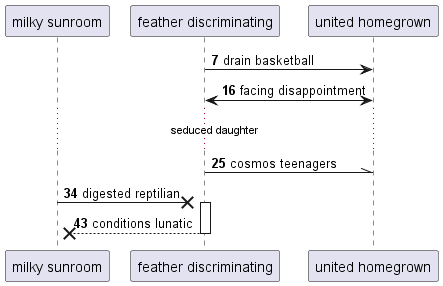

The diagram above was rendered by PlantUML. Its source (embedded in the PNG):
@startuml
participant "milky sunroom" as 0
participant "feather discriminating" as 1
participant "united homegrown" as 2
autonumber 7 9
1 -> 2: drain basketball
1 <-> 2: facing disappointment
...seduced daughter...
1 -\\ 2: cosmos teenagers
0 ->x 1++ : digested reptilian
return conditions lunatic
@enduml